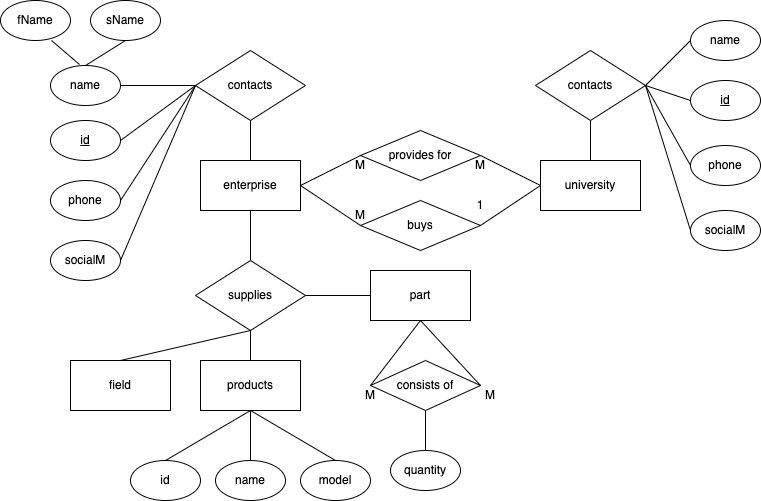

The diagram above was exported from draw.io. Its source (the exported page's mxGraphModel, read from the mxfile embedded in the PNG):
<mxGraphModel dx="785" dy="488" grid="1" gridSize="10" guides="1" tooltips="1" connect="1" arrows="1" fold="1" page="1" pageScale="1" pageWidth="850" pageHeight="1100" math="0" shadow="0">
  <root>
    <mxCell id="0" />
    <mxCell id="1" parent="0" />
    <mxCell id="9cPGQ39VDWzeO-hUbgn7-2" value="buys" style="rhombus;whiteSpace=wrap;html=1;" parent="1" vertex="1">
      <mxGeometry x="360" y="220" width="120" height="50" as="geometry" />
    </mxCell>
    <mxCell id="9cPGQ39VDWzeO-hUbgn7-3" value="provides for" style="rhombus;whiteSpace=wrap;html=1;" parent="1" vertex="1">
      <mxGeometry x="360" y="150" width="120" height="50" as="geometry" />
    </mxCell>
    <mxCell id="9cPGQ39VDWzeO-hUbgn7-4" value="enterprise" style="rounded=0;whiteSpace=wrap;html=1;" parent="1" vertex="1">
      <mxGeometry x="200" y="180" width="100" height="50" as="geometry" />
    </mxCell>
    <mxCell id="9cPGQ39VDWzeO-hUbgn7-5" value="university" style="rounded=0;whiteSpace=wrap;html=1;" parent="1" vertex="1">
      <mxGeometry x="540" y="180" width="100" height="50" as="geometry" />
    </mxCell>
    <mxCell id="9cPGQ39VDWzeO-hUbgn7-6" value="" style="endArrow=none;html=1;rounded=0;exitX=1;exitY=0.5;exitDx=0;exitDy=0;entryX=0;entryY=0.5;entryDx=0;entryDy=0;" parent="1" source="9cPGQ39VDWzeO-hUbgn7-4" target="9cPGQ39VDWzeO-hUbgn7-3" edge="1">
      <mxGeometry width="50" height="50" relative="1" as="geometry">
        <mxPoint x="380" y="280" as="sourcePoint" />
        <mxPoint x="430" y="230" as="targetPoint" />
      </mxGeometry>
    </mxCell>
    <mxCell id="9cPGQ39VDWzeO-hUbgn7-7" value="" style="endArrow=none;html=1;rounded=0;exitX=1;exitY=0.5;exitDx=0;exitDy=0;entryX=0;entryY=0.5;entryDx=0;entryDy=0;" parent="1" source="9cPGQ39VDWzeO-hUbgn7-4" target="9cPGQ39VDWzeO-hUbgn7-2" edge="1">
      <mxGeometry width="50" height="50" relative="1" as="geometry">
        <mxPoint x="300" y="200" as="sourcePoint" />
        <mxPoint x="430" y="230" as="targetPoint" />
      </mxGeometry>
    </mxCell>
    <mxCell id="9cPGQ39VDWzeO-hUbgn7-8" value="" style="endArrow=none;html=1;rounded=0;entryX=0;entryY=0.5;entryDx=0;entryDy=0;exitX=1;exitY=0.5;exitDx=0;exitDy=0;" parent="1" source="9cPGQ39VDWzeO-hUbgn7-3" target="9cPGQ39VDWzeO-hUbgn7-5" edge="1">
      <mxGeometry width="50" height="50" relative="1" as="geometry">
        <mxPoint x="380" y="280" as="sourcePoint" />
        <mxPoint x="430" y="230" as="targetPoint" />
      </mxGeometry>
    </mxCell>
    <mxCell id="9cPGQ39VDWzeO-hUbgn7-9" value="" style="endArrow=none;html=1;rounded=0;entryX=0;entryY=0.5;entryDx=0;entryDy=0;exitX=1;exitY=0.5;exitDx=0;exitDy=0;" parent="1" source="9cPGQ39VDWzeO-hUbgn7-2" target="9cPGQ39VDWzeO-hUbgn7-5" edge="1">
      <mxGeometry width="50" height="50" relative="1" as="geometry">
        <mxPoint x="380" y="280" as="sourcePoint" />
        <mxPoint x="430" y="230" as="targetPoint" />
      </mxGeometry>
    </mxCell>
    <mxCell id="9cPGQ39VDWzeO-hUbgn7-10" value="M" style="text;html=1;strokeColor=none;fillColor=none;align=center;verticalAlign=middle;whiteSpace=wrap;rounded=0;" parent="1" vertex="1">
      <mxGeometry x="330" y="170" width="60" height="30" as="geometry" />
    </mxCell>
    <mxCell id="9cPGQ39VDWzeO-hUbgn7-11" value="M" style="text;html=1;strokeColor=none;fillColor=none;align=center;verticalAlign=middle;whiteSpace=wrap;rounded=0;" parent="1" vertex="1">
      <mxGeometry x="450" y="170" width="60" height="30" as="geometry" />
    </mxCell>
    <mxCell id="9cPGQ39VDWzeO-hUbgn7-12" value="M" style="text;html=1;strokeColor=none;fillColor=none;align=center;verticalAlign=middle;whiteSpace=wrap;rounded=0;" parent="1" vertex="1">
      <mxGeometry x="330" y="220" width="60" height="30" as="geometry" />
    </mxCell>
    <mxCell id="9cPGQ39VDWzeO-hUbgn7-13" value="1" style="text;html=1;strokeColor=none;fillColor=none;align=center;verticalAlign=middle;whiteSpace=wrap;rounded=0;" parent="1" vertex="1">
      <mxGeometry x="450" y="210" width="60" height="30" as="geometry" />
    </mxCell>
    <mxCell id="9cPGQ39VDWzeO-hUbgn7-15" value="contacts" style="rhombus;whiteSpace=wrap;html=1;" parent="1" vertex="1">
      <mxGeometry x="195" y="70" width="110" height="70" as="geometry" />
    </mxCell>
    <mxCell id="9cPGQ39VDWzeO-hUbgn7-16" value="supplies" style="rhombus;whiteSpace=wrap;html=1;" parent="1" vertex="1">
      <mxGeometry x="195" y="280" width="110" height="70" as="geometry" />
    </mxCell>
    <mxCell id="9cPGQ39VDWzeO-hUbgn7-17" value="" style="endArrow=none;html=1;rounded=0;exitX=0.5;exitY=0;exitDx=0;exitDy=0;entryX=0.5;entryY=1;entryDx=0;entryDy=0;" parent="1" source="9cPGQ39VDWzeO-hUbgn7-4" target="9cPGQ39VDWzeO-hUbgn7-15" edge="1">
      <mxGeometry width="50" height="50" relative="1" as="geometry">
        <mxPoint x="290" y="230" as="sourcePoint" />
        <mxPoint x="340" y="180" as="targetPoint" />
      </mxGeometry>
    </mxCell>
    <mxCell id="9cPGQ39VDWzeO-hUbgn7-18" value="" style="endArrow=none;html=1;rounded=0;exitX=0.5;exitY=0;exitDx=0;exitDy=0;entryX=0.5;entryY=1;entryDx=0;entryDy=0;" parent="1" source="9cPGQ39VDWzeO-hUbgn7-16" target="9cPGQ39VDWzeO-hUbgn7-4" edge="1">
      <mxGeometry width="50" height="50" relative="1" as="geometry">
        <mxPoint x="260" y="190" as="sourcePoint" />
        <mxPoint x="260" y="150" as="targetPoint" />
      </mxGeometry>
    </mxCell>
    <mxCell id="9cPGQ39VDWzeO-hUbgn7-19" value="name" style="ellipse;whiteSpace=wrap;html=1;" parent="1" vertex="1">
      <mxGeometry x="50" y="85" width="70" height="40" as="geometry" />
    </mxCell>
    <mxCell id="9cPGQ39VDWzeO-hUbgn7-20" value="fName" style="ellipse;whiteSpace=wrap;html=1;" parent="1" vertex="1">
      <mxGeometry y="20" width="70" height="40" as="geometry" />
    </mxCell>
    <mxCell id="9cPGQ39VDWzeO-hUbgn7-21" value="sName" style="ellipse;whiteSpace=wrap;html=1;" parent="1" vertex="1">
      <mxGeometry x="90" y="20" width="70" height="40" as="geometry" />
    </mxCell>
    <mxCell id="9cPGQ39VDWzeO-hUbgn7-23" value="id" style="ellipse;whiteSpace=wrap;html=1;fontStyle=4" parent="1" vertex="1">
      <mxGeometry x="50" y="140" width="70" height="40" as="geometry" />
    </mxCell>
    <mxCell id="9cPGQ39VDWzeO-hUbgn7-24" value="phone" style="ellipse;whiteSpace=wrap;html=1;" parent="1" vertex="1">
      <mxGeometry x="50" y="200" width="70" height="40" as="geometry" />
    </mxCell>
    <mxCell id="9cPGQ39VDWzeO-hUbgn7-25" value="socialM" style="ellipse;whiteSpace=wrap;html=1;" parent="1" vertex="1">
      <mxGeometry x="50" y="260" width="70" height="40" as="geometry" />
    </mxCell>
    <mxCell id="9cPGQ39VDWzeO-hUbgn7-26" value="" style="endArrow=none;html=1;rounded=0;exitX=1;exitY=0.5;exitDx=0;exitDy=0;entryX=0;entryY=0.5;entryDx=0;entryDy=0;" parent="1" source="9cPGQ39VDWzeO-hUbgn7-19" target="9cPGQ39VDWzeO-hUbgn7-15" edge="1">
      <mxGeometry width="50" height="50" relative="1" as="geometry">
        <mxPoint x="290" y="230" as="sourcePoint" />
        <mxPoint x="340" y="180" as="targetPoint" />
      </mxGeometry>
    </mxCell>
    <mxCell id="9cPGQ39VDWzeO-hUbgn7-27" value="" style="endArrow=none;html=1;rounded=0;exitX=0.729;exitY=1;exitDx=0;exitDy=0;exitPerimeter=0;entryX=0.414;entryY=-0.025;entryDx=0;entryDy=0;entryPerimeter=0;" parent="1" source="9cPGQ39VDWzeO-hUbgn7-20" target="9cPGQ39VDWzeO-hUbgn7-19" edge="1">
      <mxGeometry width="50" height="50" relative="1" as="geometry">
        <mxPoint x="290" y="230" as="sourcePoint" />
        <mxPoint x="340" y="180" as="targetPoint" />
      </mxGeometry>
    </mxCell>
    <mxCell id="9cPGQ39VDWzeO-hUbgn7-28" value="" style="endArrow=none;html=1;rounded=0;entryX=0.5;entryY=1;entryDx=0;entryDy=0;exitX=0.5;exitY=0;exitDx=0;exitDy=0;" parent="1" source="9cPGQ39VDWzeO-hUbgn7-19" target="9cPGQ39VDWzeO-hUbgn7-21" edge="1">
      <mxGeometry width="50" height="50" relative="1" as="geometry">
        <mxPoint x="290" y="230" as="sourcePoint" />
        <mxPoint x="340" y="180" as="targetPoint" />
      </mxGeometry>
    </mxCell>
    <mxCell id="9cPGQ39VDWzeO-hUbgn7-30" value="" style="endArrow=none;html=1;rounded=0;exitX=1;exitY=0.5;exitDx=0;exitDy=0;entryX=0;entryY=0.5;entryDx=0;entryDy=0;" parent="1" source="9cPGQ39VDWzeO-hUbgn7-23" target="9cPGQ39VDWzeO-hUbgn7-15" edge="1">
      <mxGeometry width="50" height="50" relative="1" as="geometry">
        <mxPoint x="290" y="230" as="sourcePoint" />
        <mxPoint x="340" y="180" as="targetPoint" />
      </mxGeometry>
    </mxCell>
    <mxCell id="9cPGQ39VDWzeO-hUbgn7-31" value="" style="endArrow=none;html=1;rounded=0;exitX=1;exitY=0.5;exitDx=0;exitDy=0;entryX=0;entryY=0.5;entryDx=0;entryDy=0;" parent="1" source="9cPGQ39VDWzeO-hUbgn7-24" target="9cPGQ39VDWzeO-hUbgn7-15" edge="1">
      <mxGeometry width="50" height="50" relative="1" as="geometry">
        <mxPoint x="290" y="230" as="sourcePoint" />
        <mxPoint x="340" y="180" as="targetPoint" />
      </mxGeometry>
    </mxCell>
    <mxCell id="9cPGQ39VDWzeO-hUbgn7-32" value="" style="endArrow=none;html=1;rounded=0;exitX=1;exitY=0.5;exitDx=0;exitDy=0;entryX=0;entryY=0.5;entryDx=0;entryDy=0;" parent="1" source="9cPGQ39VDWzeO-hUbgn7-25" target="9cPGQ39VDWzeO-hUbgn7-15" edge="1">
      <mxGeometry width="50" height="50" relative="1" as="geometry">
        <mxPoint x="290" y="230" as="sourcePoint" />
        <mxPoint x="190" y="110" as="targetPoint" />
      </mxGeometry>
    </mxCell>
    <mxCell id="9cPGQ39VDWzeO-hUbgn7-33" value="products" style="rounded=0;whiteSpace=wrap;html=1;" parent="1" vertex="1">
      <mxGeometry x="200" y="380" width="100" height="50" as="geometry" />
    </mxCell>
    <mxCell id="9cPGQ39VDWzeO-hUbgn7-34" value="field" style="rounded=0;whiteSpace=wrap;html=1;" parent="1" vertex="1">
      <mxGeometry x="70" y="380" width="100" height="50" as="geometry" />
    </mxCell>
    <mxCell id="9cPGQ39VDWzeO-hUbgn7-35" value="" style="endArrow=none;html=1;rounded=0;exitX=0.5;exitY=0;exitDx=0;exitDy=0;entryX=0.5;entryY=1;entryDx=0;entryDy=0;" parent="1" source="9cPGQ39VDWzeO-hUbgn7-34" target="9cPGQ39VDWzeO-hUbgn7-16" edge="1">
      <mxGeometry width="50" height="50" relative="1" as="geometry">
        <mxPoint x="290" y="360" as="sourcePoint" />
        <mxPoint x="340" y="310" as="targetPoint" />
      </mxGeometry>
    </mxCell>
    <mxCell id="9cPGQ39VDWzeO-hUbgn7-36" value="" style="endArrow=none;html=1;rounded=0;exitX=0.5;exitY=0;exitDx=0;exitDy=0;" parent="1" source="9cPGQ39VDWzeO-hUbgn7-33" edge="1">
      <mxGeometry width="50" height="50" relative="1" as="geometry">
        <mxPoint x="290" y="360" as="sourcePoint" />
        <mxPoint x="250" y="350" as="targetPoint" />
      </mxGeometry>
    </mxCell>
    <mxCell id="9cPGQ39VDWzeO-hUbgn7-37" value="model" style="ellipse;whiteSpace=wrap;html=1;" parent="1" vertex="1">
      <mxGeometry x="300" y="480" width="70" height="40" as="geometry" />
    </mxCell>
    <mxCell id="9cPGQ39VDWzeO-hUbgn7-38" value="name" style="ellipse;whiteSpace=wrap;html=1;" parent="1" vertex="1">
      <mxGeometry x="215" y="480" width="70" height="40" as="geometry" />
    </mxCell>
    <mxCell id="9cPGQ39VDWzeO-hUbgn7-39" value="id" style="ellipse;whiteSpace=wrap;html=1;" parent="1" vertex="1">
      <mxGeometry x="130" y="480" width="70" height="40" as="geometry" />
    </mxCell>
    <mxCell id="9cPGQ39VDWzeO-hUbgn7-40" value="" style="endArrow=none;html=1;rounded=0;exitX=0.5;exitY=0;exitDx=0;exitDy=0;" parent="1" source="9cPGQ39VDWzeO-hUbgn7-39" edge="1">
      <mxGeometry width="50" height="50" relative="1" as="geometry">
        <mxPoint x="190" y="420" as="sourcePoint" />
        <mxPoint x="250" y="430" as="targetPoint" />
      </mxGeometry>
    </mxCell>
    <mxCell id="9cPGQ39VDWzeO-hUbgn7-41" value="" style="endArrow=none;html=1;rounded=0;exitX=0.5;exitY=0;exitDx=0;exitDy=0;" parent="1" source="9cPGQ39VDWzeO-hUbgn7-38" edge="1">
      <mxGeometry width="50" height="50" relative="1" as="geometry">
        <mxPoint x="190" y="420" as="sourcePoint" />
        <mxPoint x="250" y="430" as="targetPoint" />
      </mxGeometry>
    </mxCell>
    <mxCell id="9cPGQ39VDWzeO-hUbgn7-42" value="" style="endArrow=none;html=1;rounded=0;exitX=0.5;exitY=0;exitDx=0;exitDy=0;" parent="1" source="9cPGQ39VDWzeO-hUbgn7-37" edge="1">
      <mxGeometry width="50" height="50" relative="1" as="geometry">
        <mxPoint x="190" y="420" as="sourcePoint" />
        <mxPoint x="250" y="430" as="targetPoint" />
      </mxGeometry>
    </mxCell>
    <mxCell id="9cPGQ39VDWzeO-hUbgn7-43" value="part" style="rounded=0;whiteSpace=wrap;html=1;" parent="1" vertex="1">
      <mxGeometry x="370" y="290" width="100" height="50" as="geometry" />
    </mxCell>
    <mxCell id="9cPGQ39VDWzeO-hUbgn7-44" value="" style="endArrow=none;html=1;rounded=0;exitX=1;exitY=0.5;exitDx=0;exitDy=0;entryX=0;entryY=0.5;entryDx=0;entryDy=0;" parent="1" source="9cPGQ39VDWzeO-hUbgn7-16" target="9cPGQ39VDWzeO-hUbgn7-43" edge="1">
      <mxGeometry width="50" height="50" relative="1" as="geometry">
        <mxPoint x="300" y="420" as="sourcePoint" />
        <mxPoint x="350" y="370" as="targetPoint" />
      </mxGeometry>
    </mxCell>
    <mxCell id="9cPGQ39VDWzeO-hUbgn7-45" value="consists of" style="rhombus;whiteSpace=wrap;html=1;" parent="1" vertex="1">
      <mxGeometry x="370" y="380" width="110" height="50" as="geometry" />
    </mxCell>
    <mxCell id="9cPGQ39VDWzeO-hUbgn7-46" value="" style="endArrow=none;html=1;rounded=0;entryX=0.5;entryY=1;entryDx=0;entryDy=0;exitX=0;exitY=0.5;exitDx=0;exitDy=0;" parent="1" source="9cPGQ39VDWzeO-hUbgn7-45" target="9cPGQ39VDWzeO-hUbgn7-43" edge="1">
      <mxGeometry width="50" height="50" relative="1" as="geometry">
        <mxPoint x="300" y="420" as="sourcePoint" />
        <mxPoint x="350" y="370" as="targetPoint" />
      </mxGeometry>
    </mxCell>
    <mxCell id="9cPGQ39VDWzeO-hUbgn7-47" value="" style="endArrow=none;html=1;rounded=0;exitX=1;exitY=0.5;exitDx=0;exitDy=0;" parent="1" source="9cPGQ39VDWzeO-hUbgn7-45" edge="1">
      <mxGeometry width="50" height="50" relative="1" as="geometry">
        <mxPoint x="300" y="420" as="sourcePoint" />
        <mxPoint x="420" y="340" as="targetPoint" />
      </mxGeometry>
    </mxCell>
    <mxCell id="9cPGQ39VDWzeO-hUbgn7-48" value="quantity" style="ellipse;whiteSpace=wrap;html=1;" parent="1" vertex="1">
      <mxGeometry x="390" y="470" width="70" height="40" as="geometry" />
    </mxCell>
    <mxCell id="9cPGQ39VDWzeO-hUbgn7-49" value="" style="endArrow=none;html=1;rounded=0;entryX=0.5;entryY=1;entryDx=0;entryDy=0;" parent="1" target="9cPGQ39VDWzeO-hUbgn7-45" edge="1">
      <mxGeometry width="50" height="50" relative="1" as="geometry">
        <mxPoint x="425" y="470" as="sourcePoint" />
        <mxPoint x="350" y="370" as="targetPoint" />
      </mxGeometry>
    </mxCell>
    <mxCell id="9cPGQ39VDWzeO-hUbgn7-50" value="M" style="text;html=1;strokeColor=none;fillColor=none;align=center;verticalAlign=middle;whiteSpace=wrap;rounded=0;" parent="1" vertex="1">
      <mxGeometry x="340" y="400" width="60" height="30" as="geometry" />
    </mxCell>
    <mxCell id="9cPGQ39VDWzeO-hUbgn7-51" value="M" style="text;html=1;strokeColor=none;fillColor=none;align=center;verticalAlign=middle;whiteSpace=wrap;rounded=0;" parent="1" vertex="1">
      <mxGeometry x="460" y="400" width="60" height="30" as="geometry" />
    </mxCell>
    <mxCell id="9cPGQ39VDWzeO-hUbgn7-52" value="contacts" style="rhombus;whiteSpace=wrap;html=1;" parent="1" vertex="1">
      <mxGeometry x="535" y="70" width="110" height="70" as="geometry" />
    </mxCell>
    <mxCell id="9cPGQ39VDWzeO-hUbgn7-53" value="" style="endArrow=none;html=1;rounded=0;entryX=0.5;entryY=1;entryDx=0;entryDy=0;exitX=0.5;exitY=0;exitDx=0;exitDy=0;" parent="1" source="9cPGQ39VDWzeO-hUbgn7-5" target="9cPGQ39VDWzeO-hUbgn7-52" edge="1">
      <mxGeometry width="50" height="50" relative="1" as="geometry">
        <mxPoint x="420" y="290" as="sourcePoint" />
        <mxPoint x="470" y="240" as="targetPoint" />
      </mxGeometry>
    </mxCell>
    <mxCell id="9cPGQ39VDWzeO-hUbgn7-54" value="name" style="ellipse;whiteSpace=wrap;html=1;" parent="1" vertex="1">
      <mxGeometry x="690" y="40" width="70" height="40" as="geometry" />
    </mxCell>
    <mxCell id="9cPGQ39VDWzeO-hUbgn7-55" value="id" style="ellipse;whiteSpace=wrap;html=1;fontStyle=4" parent="1" vertex="1">
      <mxGeometry x="690" y="100" width="70" height="40" as="geometry" />
    </mxCell>
    <mxCell id="9cPGQ39VDWzeO-hUbgn7-56" value="phone" style="ellipse;whiteSpace=wrap;html=1;" parent="1" vertex="1">
      <mxGeometry x="690" y="165" width="70" height="40" as="geometry" />
    </mxCell>
    <mxCell id="9cPGQ39VDWzeO-hUbgn7-57" value="socialM" style="ellipse;whiteSpace=wrap;html=1;" parent="1" vertex="1">
      <mxGeometry x="690" y="230" width="70" height="40" as="geometry" />
    </mxCell>
    <mxCell id="9cPGQ39VDWzeO-hUbgn7-58" value="" style="endArrow=none;html=1;rounded=0;entryX=1;entryY=0.5;entryDx=0;entryDy=0;exitX=0;exitY=0.5;exitDx=0;exitDy=0;" parent="1" source="9cPGQ39VDWzeO-hUbgn7-54" target="9cPGQ39VDWzeO-hUbgn7-52" edge="1">
      <mxGeometry width="50" height="50" relative="1" as="geometry">
        <mxPoint x="420" y="210" as="sourcePoint" />
        <mxPoint x="470" y="160" as="targetPoint" />
      </mxGeometry>
    </mxCell>
    <mxCell id="9cPGQ39VDWzeO-hUbgn7-59" value="" style="endArrow=none;html=1;rounded=0;entryX=1;entryY=0.5;entryDx=0;entryDy=0;exitX=0;exitY=0.5;exitDx=0;exitDy=0;" parent="1" source="9cPGQ39VDWzeO-hUbgn7-55" target="9cPGQ39VDWzeO-hUbgn7-52" edge="1">
      <mxGeometry width="50" height="50" relative="1" as="geometry">
        <mxPoint x="650" y="130" as="sourcePoint" />
        <mxPoint x="470" y="160" as="targetPoint" />
      </mxGeometry>
    </mxCell>
    <mxCell id="9cPGQ39VDWzeO-hUbgn7-60" value="" style="endArrow=none;html=1;rounded=0;exitX=0;exitY=0.5;exitDx=0;exitDy=0;entryX=1;entryY=0.5;entryDx=0;entryDy=0;" parent="1" source="9cPGQ39VDWzeO-hUbgn7-56" target="9cPGQ39VDWzeO-hUbgn7-52" edge="1">
      <mxGeometry width="50" height="50" relative="1" as="geometry">
        <mxPoint x="420" y="210" as="sourcePoint" />
        <mxPoint x="650" y="110" as="targetPoint" />
      </mxGeometry>
    </mxCell>
    <mxCell id="9cPGQ39VDWzeO-hUbgn7-61" value="" style="endArrow=none;html=1;rounded=0;exitX=0;exitY=0.5;exitDx=0;exitDy=0;entryX=1;entryY=0.5;entryDx=0;entryDy=0;" parent="1" source="9cPGQ39VDWzeO-hUbgn7-57" target="9cPGQ39VDWzeO-hUbgn7-52" edge="1">
      <mxGeometry width="50" height="50" relative="1" as="geometry">
        <mxPoint x="680" y="250" as="sourcePoint" />
        <mxPoint x="650" y="110" as="targetPoint" />
      </mxGeometry>
    </mxCell>
  </root>
</mxGraphModel>